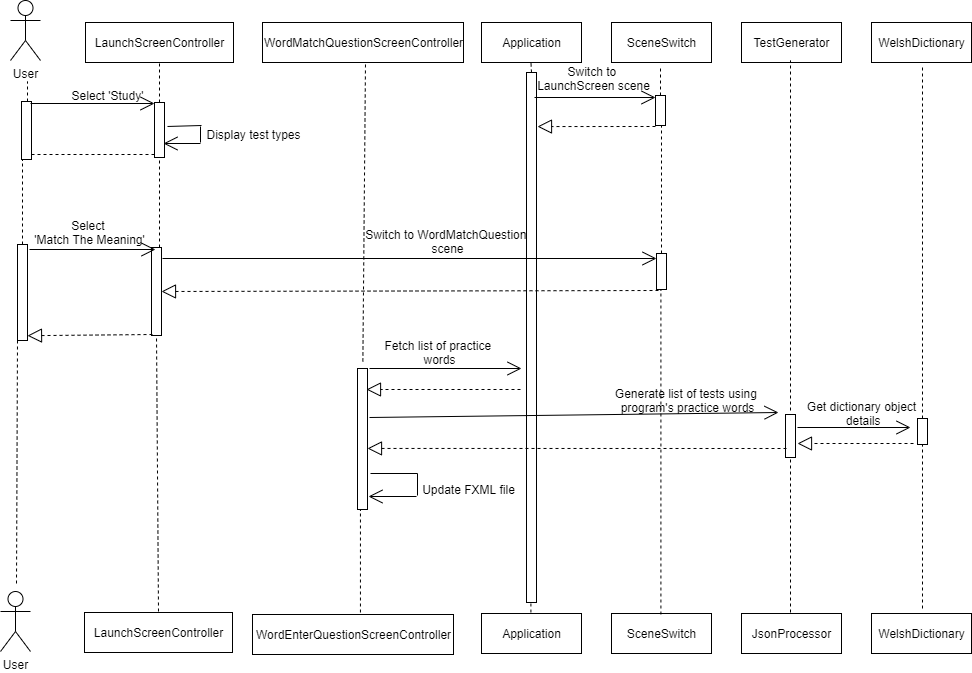

The diagram above was exported from draw.io. Its source (the exported page's mxGraphModel, read from the mxfile embedded in the PNG):
<mxGraphModel dx="2249" dy="745" grid="0" gridSize="10" guides="0" tooltips="1" connect="1" arrows="1" fold="1" page="1" pageScale="1" pageWidth="827" pageHeight="1169" math="0" shadow="0">
  <root>
    <mxCell id="0" />
    <mxCell id="1" parent="0" />
    <mxCell id="z06qdtC_r_3JbQm4cwYJ-47" value="Application" style="html=1;" parent="1" vertex="1">
      <mxGeometry x="120" y="120" width="100" height="40" as="geometry" />
    </mxCell>
    <mxCell id="z06qdtC_r_3JbQm4cwYJ-48" value="User" style="shape=umlActor;verticalLabelPosition=bottom;labelBackgroundColor=#ffffff;verticalAlign=top;html=1;" parent="1" vertex="1">
      <mxGeometry x="-361" y="689" width="30" height="60" as="geometry" />
    </mxCell>
    <mxCell id="z06qdtC_r_3JbQm4cwYJ-49" value="Application" style="html=1;" parent="1" vertex="1">
      <mxGeometry x="120" y="711" width="100" height="40" as="geometry" />
    </mxCell>
    <mxCell id="z06qdtC_r_3JbQm4cwYJ-50" value="SceneSwitch" style="html=1;" parent="1" vertex="1">
      <mxGeometry x="250" y="120" width="100" height="40" as="geometry" />
    </mxCell>
    <mxCell id="z06qdtC_r_3JbQm4cwYJ-51" value="SceneSwitch" style="html=1;" parent="1" vertex="1">
      <mxGeometry x="250" y="711" width="100" height="40" as="geometry" />
    </mxCell>
    <mxCell id="z06qdtC_r_3JbQm4cwYJ-52" value="" style="endArrow=classic;html=1;" parent="1" edge="1">
      <mxGeometry width="50" height="50" relative="1" as="geometry">
        <mxPoint x="170" y="230" as="sourcePoint" />
        <mxPoint x="170" y="230" as="targetPoint" />
      </mxGeometry>
    </mxCell>
    <mxCell id="z06qdtC_r_3JbQm4cwYJ-53" value="" style="endArrow=classic;html=1;" parent="1" edge="1">
      <mxGeometry width="50" height="50" relative="1" as="geometry">
        <mxPoint x="45" y="230" as="sourcePoint" />
        <mxPoint x="45" y="230" as="targetPoint" />
      </mxGeometry>
    </mxCell>
    <mxCell id="z06qdtC_r_3JbQm4cwYJ-54" value="TestGenerator" style="html=1;" parent="1" vertex="1">
      <mxGeometry x="380" y="120" width="100" height="40" as="geometry" />
    </mxCell>
    <mxCell id="z06qdtC_r_3JbQm4cwYJ-55" value="JsonProcessor" style="html=1;" parent="1" vertex="1">
      <mxGeometry x="380" y="711" width="100" height="40" as="geometry" />
    </mxCell>
    <mxCell id="z06qdtC_r_3JbQm4cwYJ-57" value="" style="endArrow=none;dashed=1;html=1;exitX=0.5;exitY=0;exitDx=0;exitDy=0;" parent="1" source="z06qdtC_r_3JbQm4cwYJ-58" edge="1">
      <mxGeometry width="50" height="50" relative="1" as="geometry">
        <mxPoint x="169.40999999999985" y="710" as="sourcePoint" />
        <mxPoint x="169.40999999999985" y="159" as="targetPoint" />
      </mxGeometry>
    </mxCell>
    <mxCell id="z06qdtC_r_3JbQm4cwYJ-58" value="" style="html=1;points=[];perimeter=orthogonalPerimeter;" parent="1" vertex="1">
      <mxGeometry x="165" y="170" width="10" height="530" as="geometry" />
    </mxCell>
    <mxCell id="z06qdtC_r_3JbQm4cwYJ-59" value="" style="endArrow=none;dashed=1;html=1;exitX=0.5;exitY=0;exitDx=0;exitDy=0;" parent="1" target="z06qdtC_r_3JbQm4cwYJ-58" edge="1">
      <mxGeometry width="50" height="50" relative="1" as="geometry">
        <mxPoint x="169.40999999999985" y="709.9999999999998" as="sourcePoint" />
        <mxPoint x="169.40999999999985" y="159" as="targetPoint" />
      </mxGeometry>
    </mxCell>
    <mxCell id="z06qdtC_r_3JbQm4cwYJ-62" value="" style="endArrow=none;dashed=1;html=1;exitX=0.5;exitY=0;exitDx=0;exitDy=0;" parent="1" source="_5m62iZa2DIeSfXyZ9rv-140" edge="1">
      <mxGeometry width="50" height="50" relative="1" as="geometry">
        <mxPoint x="299.40999999999985" y="712" as="sourcePoint" />
        <mxPoint x="299" y="163" as="targetPoint" />
      </mxGeometry>
    </mxCell>
    <mxCell id="z06qdtC_r_3JbQm4cwYJ-68" value="User" style="shape=umlActor;verticalLabelPosition=bottom;labelBackgroundColor=#ffffff;verticalAlign=top;html=1;" parent="1" vertex="1">
      <mxGeometry x="-351" y="98" width="30" height="60" as="geometry" />
    </mxCell>
    <mxCell id="z06qdtC_r_3JbQm4cwYJ-69" value="LaunchScreenController" style="html=1;" parent="1" vertex="1">
      <mxGeometry x="-276" y="120" width="148" height="40" as="geometry" />
    </mxCell>
    <mxCell id="_5m62iZa2DIeSfXyZ9rv-95" value="LaunchScreenController" style="html=1;" parent="1" vertex="1">
      <mxGeometry x="-277" y="710" width="148" height="40" as="geometry" />
    </mxCell>
    <mxCell id="_5m62iZa2DIeSfXyZ9rv-96" value="" style="endArrow=classic;html=1;" parent="1" edge="1">
      <mxGeometry width="50" height="50" relative="1" as="geometry">
        <mxPoint x="160" y="300" as="sourcePoint" />
        <mxPoint x="160" y="300" as="targetPoint" />
      </mxGeometry>
    </mxCell>
    <mxCell id="_5m62iZa2DIeSfXyZ9rv-133" value="WelshDictionary" style="html=1;" parent="1" vertex="1">
      <mxGeometry x="510" y="711" width="100" height="40" as="geometry" />
    </mxCell>
    <mxCell id="_5m62iZa2DIeSfXyZ9rv-134" value="WelshDictionary" style="html=1;" parent="1" vertex="1">
      <mxGeometry x="510" y="120" width="100" height="40" as="geometry" />
    </mxCell>
    <mxCell id="_5m62iZa2DIeSfXyZ9rv-140" value="" style="html=1;points=[];perimeter=orthogonalPerimeter;" parent="1" vertex="1">
      <mxGeometry x="294" y="193" width="10" height="30" as="geometry" />
    </mxCell>
    <mxCell id="_5m62iZa2DIeSfXyZ9rv-141" value="" style="endArrow=none;dashed=1;html=1;exitX=0.5;exitY=0;exitDx=0;exitDy=0;" parent="1" source="_5m62iZa2DIeSfXyZ9rv-197" target="_5m62iZa2DIeSfXyZ9rv-140" edge="1">
      <mxGeometry width="50" height="50" relative="1" as="geometry">
        <mxPoint x="299.40999999999985" y="712" as="sourcePoint" />
        <mxPoint x="299" y="163" as="targetPoint" />
      </mxGeometry>
    </mxCell>
    <mxCell id="_5m62iZa2DIeSfXyZ9rv-142" value="Switch to &lt;br&gt;LaunchScreen scene" style="text;html=1;align=center;verticalAlign=middle;resizable=0;points=[];autosize=1;" parent="1" vertex="1">
      <mxGeometry x="170" y="160" width="123" height="32" as="geometry" />
    </mxCell>
    <mxCell id="_5m62iZa2DIeSfXyZ9rv-143" value="" style="endArrow=block;dashed=1;endFill=0;endSize=12;html=1;entryX=1.1;entryY=0.102;entryDx=0;entryDy=0;entryPerimeter=0;" parent="1" target="z06qdtC_r_3JbQm4cwYJ-58" edge="1">
      <mxGeometry width="160" relative="1" as="geometry">
        <mxPoint x="294" y="224" as="sourcePoint" />
        <mxPoint x="454" y="224" as="targetPoint" />
      </mxGeometry>
    </mxCell>
    <mxCell id="_5m62iZa2DIeSfXyZ9rv-162" value="" style="endArrow=none;dashed=1;html=1;entryX=0.5;entryY=1;entryDx=0;entryDy=0;" parent="1" source="_5m62iZa2DIeSfXyZ9rv-175" target="z06qdtC_r_3JbQm4cwYJ-69" edge="1">
      <mxGeometry width="50" height="50" relative="1" as="geometry">
        <mxPoint x="-203" y="709" as="sourcePoint" />
        <mxPoint x="-76" y="659" as="targetPoint" />
      </mxGeometry>
    </mxCell>
    <mxCell id="_5m62iZa2DIeSfXyZ9rv-163" value="WordMatchQuestionScreenController" style="html=1;" parent="1" vertex="1">
      <mxGeometry x="-99" y="120" width="201" height="40" as="geometry" />
    </mxCell>
    <mxCell id="_5m62iZa2DIeSfXyZ9rv-164" value="WordEnterQuestionScreenController" style="html=1;" parent="1" vertex="1">
      <mxGeometry x="-109" y="712" width="201" height="40" as="geometry" />
    </mxCell>
    <mxCell id="_5m62iZa2DIeSfXyZ9rv-165" value="" style="endArrow=none;dashed=1;html=1;exitX=0.537;exitY=-0.05;exitDx=0;exitDy=0;exitPerimeter=0;" parent="1" source="_5m62iZa2DIeSfXyZ9rv-202" edge="1">
      <mxGeometry width="50" height="50" relative="1" as="geometry">
        <mxPoint x="-46" y="210" as="sourcePoint" />
        <mxPoint x="4" y="160" as="targetPoint" />
      </mxGeometry>
    </mxCell>
    <mxCell id="_5m62iZa2DIeSfXyZ9rv-168" value="" style="endArrow=none;dashed=1;html=1;" parent="1" source="_5m62iZa2DIeSfXyZ9rv-211" edge="1">
      <mxGeometry width="50" height="50" relative="1" as="geometry">
        <mxPoint x="561" y="706" as="sourcePoint" />
        <mxPoint x="561" y="162" as="targetPoint" />
      </mxGeometry>
    </mxCell>
    <mxCell id="_5m62iZa2DIeSfXyZ9rv-169" value="" style="endArrow=none;dashed=1;html=1;" parent="1" edge="1">
      <mxGeometry width="50" height="50" relative="1" as="geometry">
        <mxPoint x="429" y="508" as="sourcePoint" />
        <mxPoint x="429" y="158" as="targetPoint" />
      </mxGeometry>
    </mxCell>
    <mxCell id="_5m62iZa2DIeSfXyZ9rv-170" value="" style="endArrow=none;dashed=1;html=1;" parent="1" source="_5m62iZa2DIeSfXyZ9rv-172" edge="1">
      <mxGeometry width="50" height="50" relative="1" as="geometry">
        <mxPoint x="-345" y="681" as="sourcePoint" />
        <mxPoint x="-334" y="179" as="targetPoint" />
      </mxGeometry>
    </mxCell>
    <mxCell id="_5m62iZa2DIeSfXyZ9rv-172" value="" style="html=1;points=[];perimeter=orthogonalPerimeter;" parent="1" vertex="1">
      <mxGeometry x="-340" y="199" width="10" height="58" as="geometry" />
    </mxCell>
    <mxCell id="_5m62iZa2DIeSfXyZ9rv-173" value="" style="endArrow=none;dashed=1;html=1;" parent="1" source="_5m62iZa2DIeSfXyZ9rv-185" target="_5m62iZa2DIeSfXyZ9rv-172" edge="1">
      <mxGeometry width="50" height="50" relative="1" as="geometry">
        <mxPoint x="-345" y="681" as="sourcePoint" />
        <mxPoint x="-334" y="179" as="targetPoint" />
      </mxGeometry>
    </mxCell>
    <mxCell id="_5m62iZa2DIeSfXyZ9rv-174" value="" style="endArrow=open;endFill=1;endSize=12;html=1;" parent="1" target="_5m62iZa2DIeSfXyZ9rv-175" edge="1">
      <mxGeometry width="160" relative="1" as="geometry">
        <mxPoint x="-331" y="201" as="sourcePoint" />
        <mxPoint x="-211" y="201" as="targetPoint" />
      </mxGeometry>
    </mxCell>
    <mxCell id="_5m62iZa2DIeSfXyZ9rv-175" value="" style="html=1;points=[];perimeter=orthogonalPerimeter;" parent="1" vertex="1">
      <mxGeometry x="-207" y="200" width="10" height="55" as="geometry" />
    </mxCell>
    <mxCell id="_5m62iZa2DIeSfXyZ9rv-176" value="" style="endArrow=none;dashed=1;html=1;entryX=0.5;entryY=1;entryDx=0;entryDy=0;" parent="1" source="_5m62iZa2DIeSfXyZ9rv-188" target="_5m62iZa2DIeSfXyZ9rv-175" edge="1">
      <mxGeometry width="50" height="50" relative="1" as="geometry">
        <mxPoint x="-203" y="709" as="sourcePoint" />
        <mxPoint x="-202" y="160" as="targetPoint" />
      </mxGeometry>
    </mxCell>
    <mxCell id="_5m62iZa2DIeSfXyZ9rv-177" value="" style="endArrow=open;endFill=1;endSize=12;html=1;" parent="1" edge="1">
      <mxGeometry width="160" relative="1" as="geometry">
        <mxPoint x="-161" y="241" as="sourcePoint" />
        <mxPoint x="-198" y="241" as="targetPoint" />
      </mxGeometry>
    </mxCell>
    <mxCell id="_5m62iZa2DIeSfXyZ9rv-179" value="" style="endArrow=none;html=1;" parent="1" edge="1">
      <mxGeometry width="50" height="50" relative="1" as="geometry">
        <mxPoint x="-161" y="240" as="sourcePoint" />
        <mxPoint x="-161" y="224" as="targetPoint" />
      </mxGeometry>
    </mxCell>
    <mxCell id="_5m62iZa2DIeSfXyZ9rv-180" value="" style="endArrow=none;html=1;exitX=1.3;exitY=0.436;exitDx=0;exitDy=0;exitPerimeter=0;" parent="1" source="_5m62iZa2DIeSfXyZ9rv-175" edge="1">
      <mxGeometry width="50" height="50" relative="1" as="geometry">
        <mxPoint x="-210" y="273" as="sourcePoint" />
        <mxPoint x="-160" y="223" as="targetPoint" />
      </mxGeometry>
    </mxCell>
    <mxCell id="_5m62iZa2DIeSfXyZ9rv-181" value="Display test types" style="text;html=1;align=center;verticalAlign=middle;resizable=0;points=[];autosize=1;" parent="1" vertex="1">
      <mxGeometry x="-160" y="223" width="104" height="18" as="geometry" />
    </mxCell>
    <mxCell id="_5m62iZa2DIeSfXyZ9rv-182" value="Select 'Study'" style="text;html=1;align=center;verticalAlign=middle;resizable=0;points=[];autosize=1;" parent="1" vertex="1">
      <mxGeometry x="-295" y="184" width="82" height="18" as="geometry" />
    </mxCell>
    <mxCell id="_5m62iZa2DIeSfXyZ9rv-183" value="" style="endArrow=none;dashed=1;html=1;" parent="1" source="_5m62iZa2DIeSfXyZ9rv-172" edge="1">
      <mxGeometry width="50" height="50" relative="1" as="geometry">
        <mxPoint x="-257" y="302" as="sourcePoint" />
        <mxPoint x="-207" y="252" as="targetPoint" />
      </mxGeometry>
    </mxCell>
    <mxCell id="_5m62iZa2DIeSfXyZ9rv-185" value="" style="html=1;points=[];perimeter=orthogonalPerimeter;" parent="1" vertex="1">
      <mxGeometry x="-344" y="342" width="10" height="96" as="geometry" />
    </mxCell>
    <mxCell id="_5m62iZa2DIeSfXyZ9rv-186" value="" style="endArrow=none;dashed=1;html=1;" parent="1" target="_5m62iZa2DIeSfXyZ9rv-185" edge="1">
      <mxGeometry width="50" height="50" relative="1" as="geometry">
        <mxPoint x="-345" y="681" as="sourcePoint" />
        <mxPoint x="-340" y="257" as="targetPoint" />
      </mxGeometry>
    </mxCell>
    <mxCell id="_5m62iZa2DIeSfXyZ9rv-188" value="" style="html=1;points=[];perimeter=orthogonalPerimeter;" parent="1" vertex="1">
      <mxGeometry x="-210" y="345" width="10" height="88" as="geometry" />
    </mxCell>
    <mxCell id="_5m62iZa2DIeSfXyZ9rv-189" value="" style="endArrow=none;dashed=1;html=1;entryX=0.5;entryY=1;entryDx=0;entryDy=0;" parent="1" target="_5m62iZa2DIeSfXyZ9rv-188" edge="1">
      <mxGeometry width="50" height="50" relative="1" as="geometry">
        <mxPoint x="-203" y="709" as="sourcePoint" />
        <mxPoint x="-202" y="255" as="targetPoint" />
      </mxGeometry>
    </mxCell>
    <mxCell id="_5m62iZa2DIeSfXyZ9rv-191" value="" style="endArrow=open;endFill=1;endSize=12;html=1;" parent="1" edge="1">
      <mxGeometry width="160" relative="1" as="geometry">
        <mxPoint x="-332" y="347" as="sourcePoint" />
        <mxPoint x="-206" y="347" as="targetPoint" />
      </mxGeometry>
    </mxCell>
    <mxCell id="_5m62iZa2DIeSfXyZ9rv-192" value="Select &lt;br&gt;'Match The Meaning'" style="text;html=1;align=center;verticalAlign=middle;resizable=0;points=[];autosize=1;" parent="1" vertex="1">
      <mxGeometry x="-332" y="314" width="120" height="32" as="geometry" />
    </mxCell>
    <mxCell id="_5m62iZa2DIeSfXyZ9rv-195" value="" style="endArrow=open;endFill=1;endSize=12;html=1;" parent="1" target="_5m62iZa2DIeSfXyZ9rv-197" edge="1">
      <mxGeometry width="160" relative="1" as="geometry">
        <mxPoint x="-199" y="356" as="sourcePoint" />
        <mxPoint x="160" y="356" as="targetPoint" />
      </mxGeometry>
    </mxCell>
    <mxCell id="_5m62iZa2DIeSfXyZ9rv-197" value="" style="html=1;points=[];perimeter=orthogonalPerimeter;" parent="1" vertex="1">
      <mxGeometry x="295" y="351" width="10" height="36" as="geometry" />
    </mxCell>
    <mxCell id="_5m62iZa2DIeSfXyZ9rv-198" value="" style="endArrow=none;dashed=1;html=1;exitX=0.5;exitY=0;exitDx=0;exitDy=0;" parent="1" target="_5m62iZa2DIeSfXyZ9rv-197" edge="1">
      <mxGeometry width="50" height="50" relative="1" as="geometry">
        <mxPoint x="299.40999999999985" y="712" as="sourcePoint" />
        <mxPoint x="299.40999999999985" y="223" as="targetPoint" />
      </mxGeometry>
    </mxCell>
    <mxCell id="_5m62iZa2DIeSfXyZ9rv-199" value="Switch to WordMatchQuestion&amp;nbsp;&lt;br&gt;scene" style="text;html=1;align=center;verticalAlign=middle;resizable=0;points=[];autosize=1;" parent="1" vertex="1">
      <mxGeometry x="-2" y="323" width="175" height="32" as="geometry" />
    </mxCell>
    <mxCell id="_5m62iZa2DIeSfXyZ9rv-200" value="" style="endArrow=block;dashed=1;endFill=0;endSize=12;html=1;entryX=1;entryY=0.5;entryDx=0;entryDy=0;entryPerimeter=0;" parent="1" target="_5m62iZa2DIeSfXyZ9rv-188" edge="1">
      <mxGeometry width="160" relative="1" as="geometry">
        <mxPoint x="297" y="388" as="sourcePoint" />
        <mxPoint x="457" y="388" as="targetPoint" />
      </mxGeometry>
    </mxCell>
    <mxCell id="_5m62iZa2DIeSfXyZ9rv-201" value="" style="endArrow=block;dashed=1;endFill=0;endSize=12;html=1;entryX=1;entryY=0.95;entryDx=0;entryDy=0;entryPerimeter=0;" parent="1" target="_5m62iZa2DIeSfXyZ9rv-185" edge="1">
      <mxGeometry width="160" relative="1" as="geometry">
        <mxPoint x="-209" y="432" as="sourcePoint" />
        <mxPoint x="-49" y="432" as="targetPoint" />
      </mxGeometry>
    </mxCell>
    <mxCell id="_5m62iZa2DIeSfXyZ9rv-202" value="" style="html=1;points=[];perimeter=orthogonalPerimeter;" parent="1" vertex="1">
      <mxGeometry x="-4" y="466" width="10" height="141" as="geometry" />
    </mxCell>
    <mxCell id="_5m62iZa2DIeSfXyZ9rv-203" value="" style="endArrow=none;dashed=1;html=1;exitX=0.537;exitY=-0.05;exitDx=0;exitDy=0;exitPerimeter=0;" parent="1" source="_5m62iZa2DIeSfXyZ9rv-164" target="_5m62iZa2DIeSfXyZ9rv-202" edge="1">
      <mxGeometry width="50" height="50" relative="1" as="geometry">
        <mxPoint x="-1.0630000000001019" y="710" as="sourcePoint" />
        <mxPoint x="4" y="160" as="targetPoint" />
      </mxGeometry>
    </mxCell>
    <mxCell id="_5m62iZa2DIeSfXyZ9rv-204" value="" style="endArrow=open;endFill=1;endSize=12;html=1;" parent="1" edge="1">
      <mxGeometry width="160" relative="1" as="geometry">
        <mxPoint x="8" y="466" as="sourcePoint" />
        <mxPoint x="160" y="466" as="targetPoint" />
      </mxGeometry>
    </mxCell>
    <mxCell id="_5m62iZa2DIeSfXyZ9rv-205" value="Fetch list of practice&amp;nbsp;&lt;br&gt;words" style="text;html=1;align=center;verticalAlign=middle;resizable=0;points=[];autosize=1;" parent="1" vertex="1">
      <mxGeometry x="18" y="434" width="120" height="32" as="geometry" />
    </mxCell>
    <mxCell id="_5m62iZa2DIeSfXyZ9rv-208" value="" style="endArrow=none;dashed=1;html=1;" parent="1" source="_5m62iZa2DIeSfXyZ9rv-219" edge="1">
      <mxGeometry width="50" height="50" relative="1" as="geometry">
        <mxPoint x="429" y="710" as="sourcePoint" />
        <mxPoint x="429" y="528" as="targetPoint" />
      </mxGeometry>
    </mxCell>
    <mxCell id="_5m62iZa2DIeSfXyZ9rv-209" value="Generate list of tests using &lt;br&gt;program's practice words" style="text;html=1;align=center;verticalAlign=middle;resizable=0;points=[];autosize=1;" parent="1" vertex="1">
      <mxGeometry x="250" y="482" width="152" height="32" as="geometry" />
    </mxCell>
    <mxCell id="_5m62iZa2DIeSfXyZ9rv-210" value="" style="endArrow=open;endFill=1;endSize=12;html=1;" parent="1" edge="1">
      <mxGeometry width="160" relative="1" as="geometry">
        <mxPoint x="436" y="525" as="sourcePoint" />
        <mxPoint x="549" y="525" as="targetPoint" />
      </mxGeometry>
    </mxCell>
    <mxCell id="_5m62iZa2DIeSfXyZ9rv-213" value="Get dictionary object&lt;br&gt;&amp;nbsp;details" style="text;html=1;align=center;verticalAlign=middle;resizable=0;points=[];autosize=1;" parent="1" vertex="1">
      <mxGeometry x="440" y="495" width="119" height="32" as="geometry" />
    </mxCell>
    <mxCell id="_5m62iZa2DIeSfXyZ9rv-215" value="" style="endArrow=block;dashed=1;endFill=0;endSize=12;html=1;" parent="1" edge="1">
      <mxGeometry width="160" relative="1" as="geometry">
        <mxPoint x="159" y="487" as="sourcePoint" />
        <mxPoint x="5" y="487" as="targetPoint" />
      </mxGeometry>
    </mxCell>
    <mxCell id="_5m62iZa2DIeSfXyZ9rv-217" value="" style="endArrow=open;endFill=1;endSize=12;html=1;" parent="1" edge="1">
      <mxGeometry width="160" relative="1" as="geometry">
        <mxPoint x="8" y="515" as="sourcePoint" />
        <mxPoint x="417" y="510" as="targetPoint" />
      </mxGeometry>
    </mxCell>
    <mxCell id="_5m62iZa2DIeSfXyZ9rv-211" value="" style="html=1;points=[];perimeter=orthogonalPerimeter;" parent="1" vertex="1">
      <mxGeometry x="556" y="516" width="10" height="26" as="geometry" />
    </mxCell>
    <mxCell id="_5m62iZa2DIeSfXyZ9rv-218" value="" style="endArrow=none;dashed=1;html=1;" parent="1" target="_5m62iZa2DIeSfXyZ9rv-211" edge="1">
      <mxGeometry width="50" height="50" relative="1" as="geometry">
        <mxPoint x="561" y="706" as="sourcePoint" />
        <mxPoint x="561" y="162" as="targetPoint" />
      </mxGeometry>
    </mxCell>
    <mxCell id="_5m62iZa2DIeSfXyZ9rv-219" value="" style="html=1;points=[];perimeter=orthogonalPerimeter;" parent="1" vertex="1">
      <mxGeometry x="424" y="512" width="10" height="43" as="geometry" />
    </mxCell>
    <mxCell id="_5m62iZa2DIeSfXyZ9rv-220" value="" style="endArrow=none;dashed=1;html=1;" parent="1" target="_5m62iZa2DIeSfXyZ9rv-219" edge="1">
      <mxGeometry width="50" height="50" relative="1" as="geometry">
        <mxPoint x="429" y="710" as="sourcePoint" />
        <mxPoint x="429" y="528" as="targetPoint" />
      </mxGeometry>
    </mxCell>
    <mxCell id="_5m62iZa2DIeSfXyZ9rv-221" value="" style="endArrow=block;dashed=1;endFill=0;endSize=12;html=1;" parent="1" edge="1">
      <mxGeometry width="160" relative="1" as="geometry">
        <mxPoint x="552" y="541" as="sourcePoint" />
        <mxPoint x="436" y="541" as="targetPoint" />
      </mxGeometry>
    </mxCell>
    <mxCell id="_5m62iZa2DIeSfXyZ9rv-222" value="" style="endArrow=block;dashed=1;endFill=0;endSize=12;html=1;entryX=1;entryY=0.567;entryDx=0;entryDy=0;entryPerimeter=0;" parent="1" target="_5m62iZa2DIeSfXyZ9rv-202" edge="1">
      <mxGeometry width="160" relative="1" as="geometry">
        <mxPoint x="425" y="546" as="sourcePoint" />
        <mxPoint x="585" y="546" as="targetPoint" />
      </mxGeometry>
    </mxCell>
    <mxCell id="_5m62iZa2DIeSfXyZ9rv-223" value="" style="endArrow=open;endFill=1;endSize=12;html=1;" parent="1" edge="1">
      <mxGeometry width="160" relative="1" as="geometry">
        <mxPoint x="55" y="594" as="sourcePoint" />
        <mxPoint x="7" y="594" as="targetPoint" />
      </mxGeometry>
    </mxCell>
    <mxCell id="_5m62iZa2DIeSfXyZ9rv-224" value="" style="endArrow=none;html=1;" parent="1" edge="1">
      <mxGeometry width="50" height="50" relative="1" as="geometry">
        <mxPoint x="56" y="593" as="sourcePoint" />
        <mxPoint x="56" y="571" as="targetPoint" />
      </mxGeometry>
    </mxCell>
    <mxCell id="_5m62iZa2DIeSfXyZ9rv-225" value="" style="endArrow=none;html=1;" parent="1" edge="1">
      <mxGeometry width="50" height="50" relative="1" as="geometry">
        <mxPoint x="9" y="571" as="sourcePoint" />
        <mxPoint x="56" y="571" as="targetPoint" />
      </mxGeometry>
    </mxCell>
    <mxCell id="_5m62iZa2DIeSfXyZ9rv-226" value="Update FXML file" style="text;html=1;align=center;verticalAlign=middle;resizable=0;points=[];autosize=1;" parent="1" vertex="1">
      <mxGeometry x="56" y="578" width="102" height="18" as="geometry" />
    </mxCell>
    <mxCell id="_LRam4srgO0NJdqniBL4-1" value="" style="endArrow=open;endFill=1;endSize=12;html=1;" edge="1" parent="1">
      <mxGeometry width="160" relative="1" as="geometry">
        <mxPoint x="173" y="195" as="sourcePoint" />
        <mxPoint x="294" y="195" as="targetPoint" />
      </mxGeometry>
    </mxCell>
  </root>
</mxGraphModel>